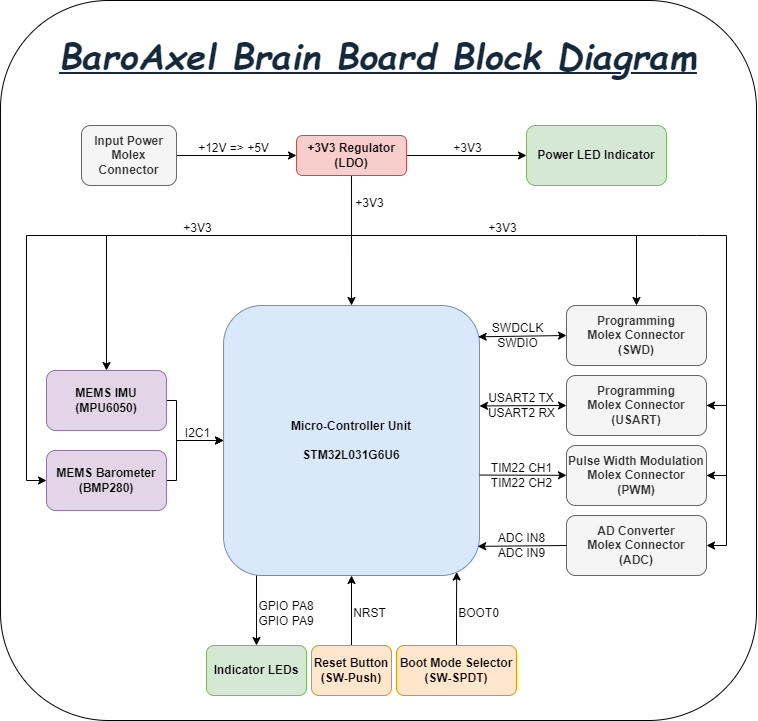

The diagram above was exported from draw.io. Its source (the exported page's mxGraphModel, read from the mxfile embedded in the PNG):
<mxGraphModel dx="1554" dy="846" grid="1" gridSize="5" guides="1" tooltips="1" connect="1" arrows="1" fold="1" page="1" pageScale="1" pageWidth="850" pageHeight="1100" math="0" shadow="0">
  <root>
    <mxCell id="0" />
    <mxCell id="1" parent="0" />
    <mxCell id="wh9WOuNbaOZB7lx0F8WK-84" value="" style="rounded=1;labelBackgroundColor=none;html=1;whiteSpace=wrap;fontColor=default;strokeColor=default;" parent="1" vertex="1">
      <mxGeometry x="63.98" y="295" width="756.02" height="720" as="geometry" />
    </mxCell>
    <mxCell id="wh9WOuNbaOZB7lx0F8WK-6" style="edgeStyle=orthogonalEdgeStyle;rounded=0;orthogonalLoop=1;jettySize=auto;html=1;exitX=0.5;exitY=1;exitDx=0;exitDy=0;entryX=0.5;entryY=0;entryDx=0;entryDy=0;" parent="1" source="wh9WOuNbaOZB7lx0F8WK-1" target="wh9WOuNbaOZB7lx0F8WK-5" edge="1">
      <mxGeometry relative="1" as="geometry" />
    </mxCell>
    <mxCell id="wh9WOuNbaOZB7lx0F8WK-42" style="edgeStyle=orthogonalEdgeStyle;rounded=0;orthogonalLoop=1;jettySize=auto;html=1;entryX=0;entryY=0.5;entryDx=0;entryDy=0;" parent="1" source="wh9WOuNbaOZB7lx0F8WK-1" target="wh9WOuNbaOZB7lx0F8WK-39" edge="1">
      <mxGeometry relative="1" as="geometry" />
    </mxCell>
    <mxCell id="wh9WOuNbaOZB7lx0F8WK-45" style="edgeStyle=orthogonalEdgeStyle;rounded=0;orthogonalLoop=1;jettySize=auto;html=1;" parent="1" target="wh9WOuNbaOZB7lx0F8WK-8" edge="1">
      <mxGeometry relative="1" as="geometry">
        <mxPoint x="460" y="560" as="targetPoint" />
        <mxPoint x="415" y="550" as="sourcePoint" />
        <Array as="points">
          <mxPoint x="415" y="530" />
          <mxPoint x="700" y="530" />
        </Array>
      </mxGeometry>
    </mxCell>
    <mxCell id="wh9WOuNbaOZB7lx0F8WK-47" style="edgeStyle=orthogonalEdgeStyle;rounded=0;orthogonalLoop=1;jettySize=auto;html=1;entryX=1;entryY=0.5;entryDx=0;entryDy=0;" parent="1" target="wh9WOuNbaOZB7lx0F8WK-10" edge="1">
      <mxGeometry relative="1" as="geometry">
        <mxPoint x="700" y="530" as="sourcePoint" />
        <Array as="points">
          <mxPoint x="760" y="530" />
          <mxPoint x="790" y="530" />
          <mxPoint x="790" y="700" />
        </Array>
      </mxGeometry>
    </mxCell>
    <mxCell id="wh9WOuNbaOZB7lx0F8WK-51" style="edgeStyle=orthogonalEdgeStyle;rounded=0;orthogonalLoop=1;jettySize=auto;html=1;entryX=0.5;entryY=0;entryDx=0;entryDy=0;" parent="1" target="wh9WOuNbaOZB7lx0F8WK-31" edge="1">
      <mxGeometry relative="1" as="geometry">
        <mxPoint x="420" y="530" as="sourcePoint" />
      </mxGeometry>
    </mxCell>
    <mxCell id="wh9WOuNbaOZB7lx0F8WK-1" value="&lt;b&gt;+3V3 Regulator&lt;br&gt;(LDO)&lt;/b&gt;" style="rounded=1;whiteSpace=wrap;html=1;fillColor=#f8cecc;strokeColor=#b85450;" parent="1" vertex="1">
      <mxGeometry x="360.01" y="430" width="110" height="40" as="geometry" />
    </mxCell>
    <mxCell id="wh9WOuNbaOZB7lx0F8WK-3" style="edgeStyle=orthogonalEdgeStyle;rounded=0;orthogonalLoop=1;jettySize=auto;html=1;entryX=0;entryY=0.5;entryDx=0;entryDy=0;" parent="1" source="wh9WOuNbaOZB7lx0F8WK-2" target="wh9WOuNbaOZB7lx0F8WK-1" edge="1">
      <mxGeometry relative="1" as="geometry" />
    </mxCell>
    <mxCell id="wh9WOuNbaOZB7lx0F8WK-2" value="&lt;b&gt;Input Power Molex Connector&lt;/b&gt;" style="rounded=1;whiteSpace=wrap;html=1;fillColor=#f5f5f5;fontColor=#333333;strokeColor=#666666;" parent="1" vertex="1">
      <mxGeometry x="145" y="420" width="95.01" height="60" as="geometry" />
    </mxCell>
    <mxCell id="wh9WOuNbaOZB7lx0F8WK-5" value="&lt;b&gt;Micro-Controller Unit&lt;br&gt;&lt;br&gt;STM32L031G6U6&lt;/b&gt;" style="rounded=1;whiteSpace=wrap;html=1;fillColor=#dae8fc;strokeColor=#6c8ebf;" parent="1" vertex="1">
      <mxGeometry x="287.04" y="600" width="255.93" height="270" as="geometry" />
    </mxCell>
    <mxCell id="wh9WOuNbaOZB7lx0F8WK-8" value="&lt;b&gt;Programming&lt;br&gt;Molex Connector&lt;br&gt;(SWD)&lt;/b&gt;" style="rounded=1;whiteSpace=wrap;html=1;fillColor=#f5f5f5;fontColor=#333333;strokeColor=#666666;" parent="1" vertex="1">
      <mxGeometry x="630" y="600" width="140" height="60" as="geometry" />
    </mxCell>
    <mxCell id="wh9WOuNbaOZB7lx0F8WK-48" style="edgeStyle=orthogonalEdgeStyle;rounded=0;orthogonalLoop=1;jettySize=auto;html=1;entryX=1;entryY=0.5;entryDx=0;entryDy=0;" parent="1" target="wh9WOuNbaOZB7lx0F8WK-11" edge="1">
      <mxGeometry relative="1" as="geometry">
        <mxPoint x="770" y="700" as="sourcePoint" />
        <Array as="points">
          <mxPoint x="790" y="700" />
          <mxPoint x="790" y="770" />
        </Array>
      </mxGeometry>
    </mxCell>
    <mxCell id="wh9WOuNbaOZB7lx0F8WK-10" value="&lt;b&gt;Programming&lt;br&gt;Molex Connector&lt;br&gt;(USART)&lt;/b&gt;" style="rounded=1;whiteSpace=wrap;html=1;fillColor=#f5f5f5;fontColor=#333333;strokeColor=#666666;" parent="1" vertex="1">
      <mxGeometry x="630" y="670" width="140" height="60" as="geometry" />
    </mxCell>
    <mxCell id="wh9WOuNbaOZB7lx0F8WK-49" style="edgeStyle=orthogonalEdgeStyle;rounded=0;orthogonalLoop=1;jettySize=auto;html=1;entryX=1;entryY=0.5;entryDx=0;entryDy=0;exitX=1;exitY=0.5;exitDx=0;exitDy=0;" parent="1" source="wh9WOuNbaOZB7lx0F8WK-11" target="wh9WOuNbaOZB7lx0F8WK-12" edge="1">
      <mxGeometry relative="1" as="geometry" />
    </mxCell>
    <mxCell id="wh9WOuNbaOZB7lx0F8WK-11" value="&lt;b&gt;Pulse Width Modulation&lt;br&gt;Molex Connector&lt;br&gt;(PWM)&lt;/b&gt;" style="rounded=1;whiteSpace=wrap;html=1;fillColor=#f5f5f5;fontColor=#333333;strokeColor=#666666;" parent="1" vertex="1">
      <mxGeometry x="630" y="740" width="140" height="60" as="geometry" />
    </mxCell>
    <mxCell id="wh9WOuNbaOZB7lx0F8WK-12" value="&lt;b&gt;AD Converter&lt;br&gt;Molex Connector&lt;br&gt;(ADC)&lt;/b&gt;" style="rounded=1;whiteSpace=wrap;html=1;fillColor=#f5f5f5;fontColor=#333333;strokeColor=#666666;" parent="1" vertex="1">
      <mxGeometry x="630" y="810" width="140" height="60" as="geometry" />
    </mxCell>
    <mxCell id="wh9WOuNbaOZB7lx0F8WK-24" value="" style="endArrow=classic;html=1;rounded=0;exitX=1.001;exitY=0.628;exitDx=0;exitDy=0;exitPerimeter=0;" parent="1" source="wh9WOuNbaOZB7lx0F8WK-5" target="wh9WOuNbaOZB7lx0F8WK-11" edge="1">
      <mxGeometry width="50" height="50" relative="1" as="geometry">
        <mxPoint x="585.9262600000001" y="795.3800000000002" as="sourcePoint" />
        <mxPoint x="680.68" y="794.6099999999999" as="targetPoint" />
        <Array as="points" />
      </mxGeometry>
    </mxCell>
    <mxCell id="wh9WOuNbaOZB7lx0F8WK-33" style="edgeStyle=orthogonalEdgeStyle;rounded=0;orthogonalLoop=1;jettySize=auto;html=1;entryX=0;entryY=0.5;entryDx=0;entryDy=0;" parent="1" source="wh9WOuNbaOZB7lx0F8WK-30" target="wh9WOuNbaOZB7lx0F8WK-5" edge="1">
      <mxGeometry relative="1" as="geometry">
        <Array as="points">
          <mxPoint x="240" y="775" />
          <mxPoint x="240" y="735" />
        </Array>
      </mxGeometry>
    </mxCell>
    <mxCell id="wh9WOuNbaOZB7lx0F8WK-30" value="&lt;b&gt;MEMS Barometer&lt;br&gt;(BMP280)&lt;/b&gt;" style="rounded=1;whiteSpace=wrap;html=1;fillColor=#e1d5e7;strokeColor=#9673a6;" parent="1" vertex="1">
      <mxGeometry x="110" y="745" width="120" height="60" as="geometry" />
    </mxCell>
    <mxCell id="wh9WOuNbaOZB7lx0F8WK-32" style="edgeStyle=orthogonalEdgeStyle;rounded=0;orthogonalLoop=1;jettySize=auto;html=1;entryX=0;entryY=0.5;entryDx=0;entryDy=0;" parent="1" source="wh9WOuNbaOZB7lx0F8WK-31" target="wh9WOuNbaOZB7lx0F8WK-5" edge="1">
      <mxGeometry x="0.3079" y="-18" relative="1" as="geometry">
        <Array as="points">
          <mxPoint x="240" y="695" />
          <mxPoint x="240" y="735" />
        </Array>
        <mxPoint as="offset" />
      </mxGeometry>
    </mxCell>
    <mxCell id="wh9WOuNbaOZB7lx0F8WK-50" style="edgeStyle=orthogonalEdgeStyle;rounded=0;orthogonalLoop=1;jettySize=auto;html=1;entryX=0;entryY=0.5;entryDx=0;entryDy=0;" parent="1" target="wh9WOuNbaOZB7lx0F8WK-30" edge="1">
      <mxGeometry relative="1" as="geometry">
        <mxPoint x="170" y="660" as="sourcePoint" />
        <Array as="points">
          <mxPoint x="170" y="530" />
          <mxPoint x="90" y="530" />
          <mxPoint x="90" y="775" />
        </Array>
      </mxGeometry>
    </mxCell>
    <mxCell id="wh9WOuNbaOZB7lx0F8WK-31" value="&lt;b&gt;MEMS IMU&lt;br&gt;(MPU6050)&lt;/b&gt;" style="rounded=1;whiteSpace=wrap;html=1;fillColor=#e1d5e7;strokeColor=#9673a6;" parent="1" vertex="1">
      <mxGeometry x="110" y="665" width="120" height="60" as="geometry" />
    </mxCell>
    <mxCell id="wh9WOuNbaOZB7lx0F8WK-58" style="edgeStyle=orthogonalEdgeStyle;rounded=0;orthogonalLoop=1;jettySize=auto;html=1;entryX=0.5;entryY=0;entryDx=0;entryDy=0;" parent="1" target="wh9WOuNbaOZB7lx0F8WK-35" edge="1">
      <mxGeometry relative="1" as="geometry">
        <Array as="points">
          <mxPoint x="320" y="870" />
        </Array>
        <mxPoint x="320" y="870" as="sourcePoint" />
      </mxGeometry>
    </mxCell>
    <mxCell id="wh9WOuNbaOZB7lx0F8WK-35" value="&lt;b&gt;Indicator LEDs&lt;/b&gt;" style="rounded=1;whiteSpace=wrap;html=1;fillColor=#d5e8d4;strokeColor=#82b366;" parent="1" vertex="1">
      <mxGeometry x="270" y="940" width="100" height="50" as="geometry" />
    </mxCell>
    <mxCell id="wh9WOuNbaOZB7lx0F8WK-39" value="&lt;b&gt;Power LED Indicator&lt;/b&gt;" style="rounded=1;whiteSpace=wrap;html=1;fillColor=#d5e8d4;strokeColor=#82b366;" parent="1" vertex="1">
      <mxGeometry x="590" y="420" width="140" height="60" as="geometry" />
    </mxCell>
    <mxCell id="wh9WOuNbaOZB7lx0F8WK-56" style="edgeStyle=orthogonalEdgeStyle;rounded=0;orthogonalLoop=1;jettySize=auto;html=1;entryX=0.911;entryY=0.987;entryDx=0;entryDy=0;entryPerimeter=0;" parent="1" source="wh9WOuNbaOZB7lx0F8WK-53" target="wh9WOuNbaOZB7lx0F8WK-5" edge="1">
      <mxGeometry relative="1" as="geometry" />
    </mxCell>
    <mxCell id="wh9WOuNbaOZB7lx0F8WK-53" value="&lt;b&gt;Boot Mode Selector&lt;br&gt;(SW-SPDT)&lt;br&gt;&lt;/b&gt;" style="rounded=1;whiteSpace=wrap;html=1;fillColor=#ffe6cc;strokeColor=#d79b00;" parent="1" vertex="1">
      <mxGeometry x="460" y="940" width="120" height="50" as="geometry" />
    </mxCell>
    <mxCell id="wh9WOuNbaOZB7lx0F8WK-55" style="edgeStyle=orthogonalEdgeStyle;rounded=0;orthogonalLoop=1;jettySize=auto;html=1;" parent="1" source="wh9WOuNbaOZB7lx0F8WK-54" edge="1">
      <mxGeometry relative="1" as="geometry">
        <mxPoint x="415" y="870" as="targetPoint" />
      </mxGeometry>
    </mxCell>
    <mxCell id="wh9WOuNbaOZB7lx0F8WK-54" value="&lt;b&gt;Reset Button&lt;br&gt;(SW-Push)&lt;br&gt;&lt;/b&gt;" style="rounded=1;whiteSpace=wrap;html=1;fillColor=#ffe6cc;strokeColor=#d79b00;" parent="1" vertex="1">
      <mxGeometry x="375" y="940" width="80" height="50" as="geometry" />
    </mxCell>
    <mxCell id="wh9WOuNbaOZB7lx0F8WK-64" value="+12V =&amp;gt; +5V" style="text;html=1;strokeColor=none;fillColor=none;align=center;verticalAlign=middle;whiteSpace=wrap;rounded=0;labelBackgroundColor=none;" parent="1" vertex="1">
      <mxGeometry x="260" y="435" width="75" height="15" as="geometry" />
    </mxCell>
    <mxCell id="wh9WOuNbaOZB7lx0F8WK-68" value="+3V3" style="text;html=1;strokeColor=none;fillColor=none;align=center;verticalAlign=middle;whiteSpace=wrap;rounded=0;labelBackgroundColor=none;" parent="1" vertex="1">
      <mxGeometry x="500" y="435" width="62.96" height="15" as="geometry" />
    </mxCell>
    <mxCell id="wh9WOuNbaOZB7lx0F8WK-69" value="+3V3" style="text;html=1;strokeColor=none;fillColor=none;align=center;verticalAlign=middle;whiteSpace=wrap;rounded=0;labelBackgroundColor=none;" parent="1" vertex="1">
      <mxGeometry x="402.04" y="490" width="62.96" height="15" as="geometry" />
    </mxCell>
    <mxCell id="wh9WOuNbaOZB7lx0F8WK-70" value="+3V3" style="text;html=1;strokeColor=none;fillColor=none;align=center;verticalAlign=middle;whiteSpace=wrap;rounded=0;labelBackgroundColor=none;" parent="1" vertex="1">
      <mxGeometry x="535" y="515" width="62.96" height="15" as="geometry" />
    </mxCell>
    <mxCell id="wh9WOuNbaOZB7lx0F8WK-71" value="+3V3" style="text;html=1;strokeColor=none;fillColor=none;align=center;verticalAlign=middle;whiteSpace=wrap;rounded=0;labelBackgroundColor=none;" parent="1" vertex="1">
      <mxGeometry x="230" y="515" width="62.96" height="15" as="geometry" />
    </mxCell>
    <mxCell id="wh9WOuNbaOZB7lx0F8WK-72" value="I2C1" style="text;html=1;strokeColor=none;fillColor=none;align=center;verticalAlign=middle;whiteSpace=wrap;rounded=0;labelBackgroundColor=none;" parent="1" vertex="1">
      <mxGeometry x="230" y="720" width="62.96" height="15" as="geometry" />
    </mxCell>
    <mxCell id="wh9WOuNbaOZB7lx0F8WK-73" value="SWDCLK" style="text;html=1;strokeColor=none;fillColor=none;align=center;verticalAlign=middle;whiteSpace=wrap;rounded=0;labelBackgroundColor=none;" parent="1" vertex="1">
      <mxGeometry x="550" y="615" width="62.96" height="15" as="geometry" />
    </mxCell>
    <mxCell id="wh9WOuNbaOZB7lx0F8WK-74" value="SWDIO" style="text;html=1;strokeColor=none;fillColor=none;align=center;verticalAlign=middle;whiteSpace=wrap;rounded=0;labelBackgroundColor=none;" parent="1" vertex="1">
      <mxGeometry x="550" y="630" width="62.96" height="15" as="geometry" />
    </mxCell>
    <mxCell id="wh9WOuNbaOZB7lx0F8WK-75" value="USART2 TX" style="text;html=1;strokeColor=none;fillColor=none;align=center;verticalAlign=middle;whiteSpace=wrap;rounded=0;labelBackgroundColor=none;" parent="1" vertex="1">
      <mxGeometry x="550" y="685" width="70" height="15" as="geometry" />
    </mxCell>
    <mxCell id="wh9WOuNbaOZB7lx0F8WK-76" value="USART2 RX" style="text;html=1;strokeColor=none;fillColor=none;align=center;verticalAlign=middle;whiteSpace=wrap;rounded=0;labelBackgroundColor=none;" parent="1" vertex="1">
      <mxGeometry x="547.5" y="700" width="75" height="15" as="geometry" />
    </mxCell>
    <mxCell id="wh9WOuNbaOZB7lx0F8WK-77" value="TIM22 CH1" style="text;html=1;strokeColor=none;fillColor=none;align=center;verticalAlign=middle;whiteSpace=wrap;rounded=0;labelBackgroundColor=none;" parent="1" vertex="1">
      <mxGeometry x="547.5" y="755" width="75" height="15" as="geometry" />
    </mxCell>
    <mxCell id="wh9WOuNbaOZB7lx0F8WK-78" value="TIM22 CH2" style="text;html=1;strokeColor=none;fillColor=none;align=center;verticalAlign=middle;whiteSpace=wrap;rounded=0;labelBackgroundColor=none;" parent="1" vertex="1">
      <mxGeometry x="547.5" y="770" width="75" height="15" as="geometry" />
    </mxCell>
    <mxCell id="wh9WOuNbaOZB7lx0F8WK-79" value="ADC IN8" style="text;html=1;strokeColor=none;fillColor=none;align=center;verticalAlign=middle;whiteSpace=wrap;rounded=0;labelBackgroundColor=none;" parent="1" vertex="1">
      <mxGeometry x="547.5" y="825" width="75" height="15" as="geometry" />
    </mxCell>
    <mxCell id="wh9WOuNbaOZB7lx0F8WK-80" value="ADC IN9" style="text;html=1;strokeColor=none;fillColor=none;align=center;verticalAlign=middle;whiteSpace=wrap;rounded=0;labelBackgroundColor=none;" parent="1" vertex="1">
      <mxGeometry x="547.5" y="840" width="75" height="15" as="geometry" />
    </mxCell>
    <mxCell id="wh9WOuNbaOZB7lx0F8WK-81" value="BOOT0" style="text;html=1;strokeColor=none;fillColor=none;align=center;verticalAlign=middle;whiteSpace=wrap;rounded=0;labelBackgroundColor=none;" parent="1" vertex="1">
      <mxGeometry x="520" y="900" width="45" height="15" as="geometry" />
    </mxCell>
    <mxCell id="wh9WOuNbaOZB7lx0F8WK-82" value="NRST" style="text;html=1;strokeColor=none;fillColor=none;align=center;verticalAlign=middle;whiteSpace=wrap;rounded=0;labelBackgroundColor=none;" parent="1" vertex="1">
      <mxGeometry x="416.02" y="900" width="35" height="15" as="geometry" />
    </mxCell>
    <mxCell id="wh9WOuNbaOZB7lx0F8WK-83" value="GPIO PA8&lt;br&gt;GPIO PA9" style="text;html=1;strokeColor=none;fillColor=none;align=center;verticalAlign=middle;whiteSpace=wrap;rounded=0;labelBackgroundColor=none;" parent="1" vertex="1">
      <mxGeometry x="320" y="900" width="60" height="15" as="geometry" />
    </mxCell>
    <mxCell id="wh9WOuNbaOZB7lx0F8WK-85" value="&lt;h1&gt;&lt;b&gt;&lt;i&gt;&lt;u&gt;&lt;font style=&quot;font-size: 36px;&quot;&gt;BaroAxel Brain Board Block Diagram&lt;/font&gt;&lt;/u&gt;&lt;/i&gt;&lt;/b&gt;&lt;/h1&gt;" style="text;html=1;strokeColor=none;fillColor=none;align=center;verticalAlign=middle;whiteSpace=wrap;rounded=0;labelBackgroundColor=none;fontFamily=Comic Sans MS;fontColor=#16293B;" parent="1" vertex="1">
      <mxGeometry x="116.12" y="335" width="651.74" height="30" as="geometry" />
    </mxCell>
    <mxCell id="51mGJhof_PpCi3XAEx4y-2" value="" style="endArrow=classic;startArrow=classic;html=1;rounded=0;entryX=0;entryY=0.5;entryDx=0;entryDy=0;exitX=0.995;exitY=0.116;exitDx=0;exitDy=0;exitPerimeter=0;" edge="1" parent="1" source="wh9WOuNbaOZB7lx0F8WK-5" target="wh9WOuNbaOZB7lx0F8WK-8">
      <mxGeometry width="50" height="50" relative="1" as="geometry">
        <mxPoint x="460" y="740" as="sourcePoint" />
        <mxPoint x="510" y="690" as="targetPoint" />
      </mxGeometry>
    </mxCell>
    <mxCell id="51mGJhof_PpCi3XAEx4y-3" value="" style="endArrow=classic;startArrow=classic;html=1;rounded=0;entryX=0;entryY=0.5;entryDx=0;entryDy=0;exitX=1;exitY=0.372;exitDx=0;exitDy=0;exitPerimeter=0;" edge="1" parent="1" source="wh9WOuNbaOZB7lx0F8WK-5" target="wh9WOuNbaOZB7lx0F8WK-10">
      <mxGeometry width="50" height="50" relative="1" as="geometry">
        <mxPoint x="565" y="720" as="sourcePoint" />
        <mxPoint x="615" y="670" as="targetPoint" />
      </mxGeometry>
    </mxCell>
    <mxCell id="51mGJhof_PpCi3XAEx4y-4" value="" style="endArrow=classic;html=1;rounded=0;exitX=0;exitY=0.5;exitDx=0;exitDy=0;entryX=0.993;entryY=0.892;entryDx=0;entryDy=0;entryPerimeter=0;" edge="1" parent="1" source="wh9WOuNbaOZB7lx0F8WK-12" target="wh9WOuNbaOZB7lx0F8WK-5">
      <mxGeometry width="50" height="50" relative="1" as="geometry">
        <mxPoint x="565" y="855" as="sourcePoint" />
        <mxPoint x="615" y="805" as="targetPoint" />
      </mxGeometry>
    </mxCell>
  </root>
</mxGraphModel>